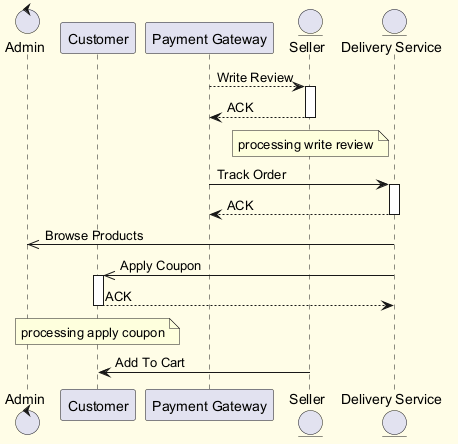

The diagram above was rendered by PlantUML. Its source (embedded in the PNG):
@startuml
skinparam backgroundColor #FFFDE7
skinparam classBackgroundColor #FFF9C4
skinparam classBorderColor #F57F17
control "Admin" as A
participant "Customer" as C
participant "Payment Gateway" as PG
entity "Seller" as S
entity "Delivery Service" as DS
PG --> S : Write Review
activate S
S --> PG : ACK
deactivate S
note over S : processing write review
PG -> DS : Track Order
activate DS
DS --> PG : ACK
deactivate DS
DS ->> A : Browse Products
DS ->> C : Apply Coupon
activate C
C --> DS : ACK
deactivate C
note over C : processing apply coupon
S -> C : Add To Cart
@enduml